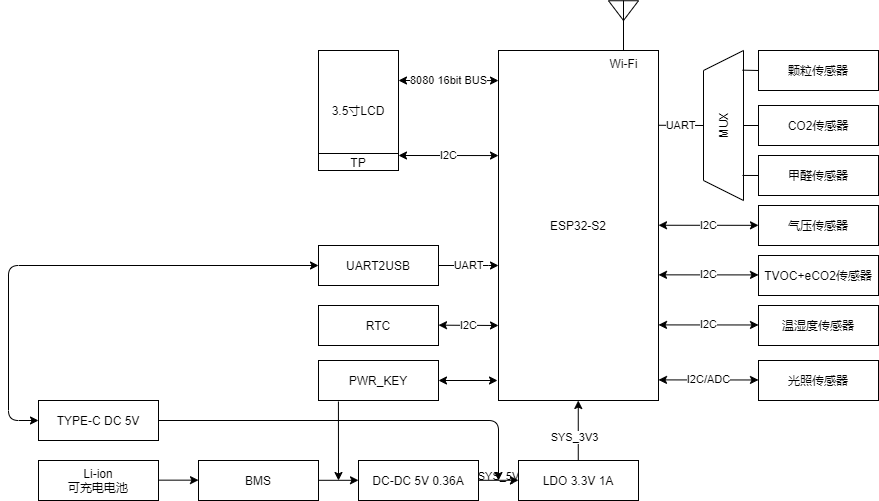

The diagram above was exported from draw.io. Its source (the exported page's mxGraphModel, read from the mxfile embedded in the PNG):
<mxGraphModel dx="1266" dy="1564" grid="1" gridSize="10" guides="1" tooltips="1" connect="1" arrows="1" fold="1" page="1" pageScale="1" pageWidth="1169" pageHeight="827" math="0" shadow="0">
  <root>
    <mxCell id="0" />
    <mxCell id="1" parent="0" />
    <mxCell id="2" value="ESP32-S2" style="rounded=0;whiteSpace=wrap;html=1;" parent="1" vertex="1">
      <mxGeometry x="610" y="210" width="160" height="350" as="geometry" />
    </mxCell>
    <mxCell id="5" value="颗粒传感器" style="rounded=0;whiteSpace=wrap;html=1;" parent="1" vertex="1">
      <mxGeometry x="870" y="210" width="120" height="40" as="geometry" />
    </mxCell>
    <mxCell id="6" value="温湿度传感器" style="rounded=0;whiteSpace=wrap;html=1;" parent="1" vertex="1">
      <mxGeometry x="870" y="465" width="120" height="40" as="geometry" />
    </mxCell>
    <mxCell id="7" value="TVOC+eCO2传感器" style="rounded=0;whiteSpace=wrap;html=1;" parent="1" vertex="1">
      <mxGeometry x="870" y="415" width="120" height="40" as="geometry" />
    </mxCell>
    <mxCell id="8" value="CO2传感器" style="rounded=0;whiteSpace=wrap;html=1;" parent="1" vertex="1">
      <mxGeometry x="870" y="265" width="120" height="40" as="geometry" />
    </mxCell>
    <mxCell id="9" value="甲醛传感器" style="rounded=0;whiteSpace=wrap;html=1;" parent="1" vertex="1">
      <mxGeometry x="870" y="315" width="120" height="40" as="geometry" />
    </mxCell>
    <mxCell id="10" value="气压传感器" style="rounded=0;whiteSpace=wrap;html=1;" parent="1" vertex="1">
      <mxGeometry x="870" y="365" width="120" height="40" as="geometry" />
    </mxCell>
    <mxCell id="11" value="光照传感器" style="rounded=0;whiteSpace=wrap;html=1;" parent="1" vertex="1">
      <mxGeometry x="870" y="520" width="120" height="40" as="geometry" />
    </mxCell>
    <mxCell id="17" value="" style="endArrow=none;html=1;exitX=0.5;exitY=1;exitDx=0;exitDy=0;entryX=0;entryY=0.5;entryDx=0;entryDy=0;" parent="1" source="35" target="8" edge="1">
      <mxGeometry width="50" height="50" relative="1" as="geometry">
        <mxPoint x="860" y="284.76" as="sourcePoint" />
        <mxPoint x="870" y="285" as="targetPoint" />
      </mxGeometry>
    </mxCell>
    <mxCell id="21" value="Wi-Fi" style="verticalLabelPosition=bottom;shadow=0;dashed=0;align=center;html=1;verticalAlign=top;shape=mxgraph.electrical.radio.aerial_-_antenna_2;" parent="1" vertex="1">
      <mxGeometry x="720" y="160" width="30" height="50" as="geometry" />
    </mxCell>
    <mxCell id="22" value="3.5寸LCD" style="rounded=0;whiteSpace=wrap;html=1;" parent="1" vertex="1">
      <mxGeometry x="430" y="210" width="80" height="120" as="geometry" />
    </mxCell>
    <mxCell id="25" value="I2C" style="endArrow=classic;startArrow=classic;html=1;exitX=1;exitY=0.641;exitDx=0;exitDy=0;exitPerimeter=0;" parent="1" source="2" edge="1">
      <mxGeometry width="50" height="50" relative="1" as="geometry">
        <mxPoint x="810" y="434.4100000000001" as="sourcePoint" />
        <mxPoint x="870" y="434.4100000000001" as="targetPoint" />
      </mxGeometry>
    </mxCell>
    <mxCell id="27" value="I2C" style="endArrow=classic;startArrow=classic;html=1;exitX=1;exitY=0.641;exitDx=0;exitDy=0;exitPerimeter=0;" parent="1" edge="1">
      <mxGeometry width="50" height="50" relative="1" as="geometry">
        <mxPoint x="769.9999999999998" y="484.4100000000001" as="sourcePoint" />
        <mxPoint x="869.9999999999998" y="484.47" as="targetPoint" />
      </mxGeometry>
    </mxCell>
    <mxCell id="28" value="I2C/ADC" style="endArrow=classic;startArrow=classic;html=1;exitX=1;exitY=0.641;exitDx=0;exitDy=0;exitPerimeter=0;" parent="1" edge="1">
      <mxGeometry width="50" height="50" relative="1" as="geometry">
        <mxPoint x="769.9999999999998" y="539.4100000000001" as="sourcePoint" />
        <mxPoint x="869.9999999999998" y="539.47" as="targetPoint" />
      </mxGeometry>
    </mxCell>
    <mxCell id="30" value="8080 16bit BUS" style="endArrow=classic;startArrow=classic;html=1;exitX=1;exitY=0.641;exitDx=0;exitDy=0;exitPerimeter=0;" parent="1" edge="1">
      <mxGeometry width="50" height="50" relative="1" as="geometry">
        <mxPoint x="509.9999999999998" y="240.00000000000006" as="sourcePoint" />
        <mxPoint x="609.9999999999998" y="240.06" as="targetPoint" />
      </mxGeometry>
    </mxCell>
    <mxCell id="35" value="MUX" style="shape=trapezoid;perimeter=trapezoidPerimeter;whiteSpace=wrap;html=1;fixedSize=1;rotation=-90;" parent="1" vertex="1">
      <mxGeometry x="760" y="265" width="150" height="40" as="geometry" />
    </mxCell>
    <mxCell id="36" value="" style="endArrow=none;html=1;exitX=0.869;exitY=0.975;exitDx=0;exitDy=0;exitPerimeter=0;" parent="1" source="35" edge="1">
      <mxGeometry width="50" height="50" relative="1" as="geometry">
        <mxPoint x="860" y="229.76" as="sourcePoint" />
        <mxPoint x="870" y="230" as="targetPoint" />
      </mxGeometry>
    </mxCell>
    <mxCell id="37" value="" style="endArrow=none;html=1;exitX=0.167;exitY=0.975;exitDx=0;exitDy=0;exitPerimeter=0;" parent="1" source="35" edge="1">
      <mxGeometry width="50" height="50" relative="1" as="geometry">
        <mxPoint x="860" y="334.76" as="sourcePoint" />
        <mxPoint x="870" y="335" as="targetPoint" />
      </mxGeometry>
    </mxCell>
    <mxCell id="38" value="UART" style="endArrow=none;html=1;exitX=0.5;exitY=1;exitDx=0;exitDy=0;entryX=0.5;entryY=0;entryDx=0;entryDy=0;" parent="1" target="35" edge="1">
      <mxGeometry width="50" height="50" relative="1" as="geometry">
        <mxPoint x="770" y="284.76" as="sourcePoint" />
        <mxPoint x="800" y="284.76" as="targetPoint" />
      </mxGeometry>
    </mxCell>
    <mxCell id="41" value="I2C" style="endArrow=classic;startArrow=classic;html=1;exitX=1;exitY=0.641;exitDx=0;exitDy=0;exitPerimeter=0;" parent="1" edge="1">
      <mxGeometry width="50" height="50" relative="1" as="geometry">
        <mxPoint x="770.0000000000002" y="384.76" as="sourcePoint" />
        <mxPoint x="870" y="384.82000000000005" as="targetPoint" />
      </mxGeometry>
    </mxCell>
    <mxCell id="42" value="I2C" style="endArrow=classic;startArrow=classic;html=1;exitX=1;exitY=0.641;exitDx=0;exitDy=0;exitPerimeter=0;" parent="1" edge="1">
      <mxGeometry width="50" height="50" relative="1" as="geometry">
        <mxPoint x="509.9999999999998" y="315.00000000000006" as="sourcePoint" />
        <mxPoint x="609.9999999999998" y="315.06" as="targetPoint" />
      </mxGeometry>
    </mxCell>
    <mxCell id="44" value="TP" style="rounded=0;whiteSpace=wrap;html=1;" parent="1" vertex="1">
      <mxGeometry x="430" y="313" width="80" height="17" as="geometry" />
    </mxCell>
    <mxCell id="48" value="" style="endArrow=classic;html=1;" parent="1" edge="1">
      <mxGeometry width="50" height="50" relative="1" as="geometry">
        <mxPoint x="270" y="639.66" as="sourcePoint" />
        <mxPoint x="310" y="639.66" as="targetPoint" />
      </mxGeometry>
    </mxCell>
    <mxCell id="49" value="Li-ion&lt;br&gt;可充电电池" style="rounded=0;whiteSpace=wrap;html=1;" parent="1" vertex="1">
      <mxGeometry x="150" y="620" width="120" height="40" as="geometry" />
    </mxCell>
    <mxCell id="50" value="BMS" style="rounded=0;whiteSpace=wrap;html=1;" parent="1" vertex="1">
      <mxGeometry x="310" y="620" width="120" height="40" as="geometry" />
    </mxCell>
    <mxCell id="51" value="TYPE-C DC 5V" style="rounded=0;whiteSpace=wrap;html=1;" parent="1" vertex="1">
      <mxGeometry x="150" y="560" width="120" height="40" as="geometry" />
    </mxCell>
    <mxCell id="67" value="SYS_5V" style="edgeStyle=orthogonalEdgeStyle;rounded=0;orthogonalLoop=1;jettySize=auto;html=1;" parent="1" source="52" target="56" edge="1">
      <mxGeometry relative="1" as="geometry">
        <Array as="points">
          <mxPoint x="610" y="630" />
          <mxPoint x="610" y="640" />
        </Array>
      </mxGeometry>
    </mxCell>
    <mxCell id="52" value="DC-DC 5V 0.36A" style="rounded=0;whiteSpace=wrap;html=1;" parent="1" vertex="1">
      <mxGeometry x="470" y="620" width="120" height="40" as="geometry" />
    </mxCell>
    <mxCell id="55" value="" style="endArrow=classic;html=1;" parent="1" edge="1">
      <mxGeometry width="50" height="50" relative="1" as="geometry">
        <mxPoint x="430" y="639.8000000000001" as="sourcePoint" />
        <mxPoint x="470" y="639.8000000000001" as="targetPoint" />
      </mxGeometry>
    </mxCell>
    <mxCell id="56" value="LDO 3.3V 1A" style="rounded=0;whiteSpace=wrap;html=1;" parent="1" vertex="1">
      <mxGeometry x="630" y="620" width="120" height="40" as="geometry" />
    </mxCell>
    <mxCell id="59" value="" style="endArrow=classic;html=1;" parent="1" edge="1">
      <mxGeometry width="50" height="50" relative="1" as="geometry">
        <mxPoint x="590" y="639.8" as="sourcePoint" />
        <mxPoint x="630" y="639.8" as="targetPoint" />
      </mxGeometry>
    </mxCell>
    <mxCell id="60" value="" style="endArrow=classic;html=1;exitX=1;exitY=0.5;exitDx=0;exitDy=0;" parent="1" source="51" edge="1">
      <mxGeometry width="50" height="50" relative="1" as="geometry">
        <mxPoint x="270" y="720" as="sourcePoint" />
        <mxPoint x="610" y="640" as="targetPoint" />
        <Array as="points">
          <mxPoint x="610" y="580" />
        </Array>
      </mxGeometry>
    </mxCell>
    <mxCell id="61" value="" style="endArrow=classic;html=1;" parent="1" edge="1">
      <mxGeometry width="50" height="50" relative="1" as="geometry">
        <mxPoint x="689.76" y="620" as="sourcePoint" />
        <mxPoint x="689.76" y="560" as="targetPoint" />
      </mxGeometry>
    </mxCell>
    <mxCell id="62" value="SYS_3V3" style="edgeLabel;html=1;align=center;verticalAlign=middle;resizable=0;points=[];" parent="61" vertex="1" connectable="0">
      <mxGeometry x="-0.181" relative="1" as="geometry">
        <mxPoint x="-5" as="offset" />
      </mxGeometry>
    </mxCell>
    <mxCell id="68" value="PWR_KEY" style="rounded=0;whiteSpace=wrap;html=1;" parent="1" vertex="1">
      <mxGeometry x="430" y="520" width="120" height="40" as="geometry" />
    </mxCell>
    <mxCell id="72" value="" style="endArrow=classic;html=1;exitX=0.166;exitY=1.025;exitDx=0;exitDy=0;exitPerimeter=0;" parent="1" source="68" edge="1">
      <mxGeometry width="50" height="50" relative="1" as="geometry">
        <mxPoint x="450" y="600" as="sourcePoint" />
        <mxPoint x="450" y="640" as="targetPoint" />
      </mxGeometry>
    </mxCell>
    <mxCell id="73" value="RTC" style="rounded=0;whiteSpace=wrap;html=1;" parent="1" vertex="1">
      <mxGeometry x="430" y="465" width="120" height="40" as="geometry" />
    </mxCell>
    <mxCell id="74" value="I2C" style="endArrow=classic;startArrow=classic;html=1;exitX=1;exitY=0.641;exitDx=0;exitDy=0;exitPerimeter=0;" parent="1" edge="1">
      <mxGeometry width="50" height="50" relative="1" as="geometry">
        <mxPoint x="549.9999999999998" y="484.6600000000001" as="sourcePoint" />
        <mxPoint x="610" y="485" as="targetPoint" />
      </mxGeometry>
    </mxCell>
    <mxCell id="75" value="" style="endArrow=classic;startArrow=classic;html=1;exitX=1;exitY=0.5;exitDx=0;exitDy=0;" parent="1" source="68" edge="1">
      <mxGeometry width="50" height="50" relative="1" as="geometry">
        <mxPoint x="550" y="570" as="sourcePoint" />
        <mxPoint x="609" y="540" as="targetPoint" />
      </mxGeometry>
    </mxCell>
    <mxCell id="80" value="UART" style="edgeStyle=orthogonalEdgeStyle;rounded=0;orthogonalLoop=1;jettySize=auto;html=1;" parent="1" source="76" target="2" edge="1">
      <mxGeometry relative="1" as="geometry">
        <Array as="points">
          <mxPoint x="600" y="425" />
          <mxPoint x="600" y="425" />
        </Array>
      </mxGeometry>
    </mxCell>
    <mxCell id="76" value="UART2USB" style="rounded=0;whiteSpace=wrap;html=1;" parent="1" vertex="1">
      <mxGeometry x="430" y="405" width="120" height="40" as="geometry" />
    </mxCell>
    <mxCell id="82" value="" style="endArrow=classic;startArrow=classic;html=1;entryX=0;entryY=0.5;entryDx=0;entryDy=0;" parent="1" target="76" edge="1">
      <mxGeometry width="50" height="50" relative="1" as="geometry">
        <mxPoint x="150" y="580" as="sourcePoint" />
        <mxPoint x="400" y="500" as="targetPoint" />
        <Array as="points">
          <mxPoint x="120" y="580" />
          <mxPoint x="120" y="425" />
        </Array>
      </mxGeometry>
    </mxCell>
  </root>
</mxGraphModel>